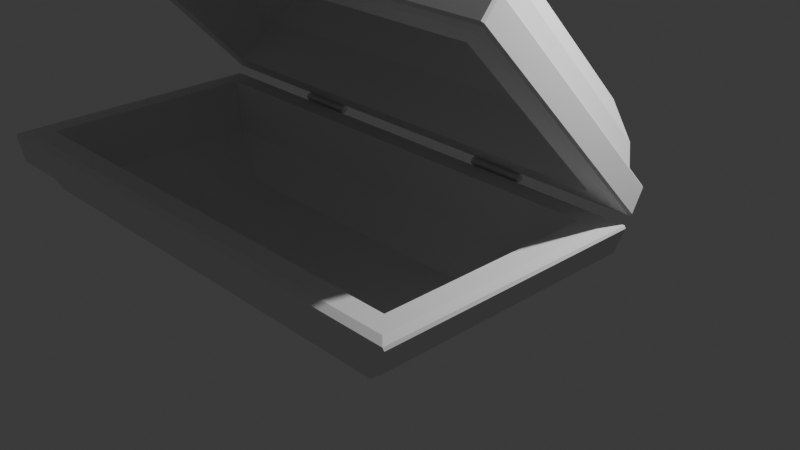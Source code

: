 # Source: chest.blend  (saved by Blender 5.2.44; exported with 4.5.12 LTS)
import bpy
from mathutils import Matrix  # noqa: F401  (used for matrix-valued properties, if any)

bpy.ops.wm.read_factory_settings(use_empty=True)
scene = bpy.context.scene
scene.name = 'Scene'

# ---- collections
col_collection = bpy.data.collections.new('Collection'); scene.collection.children.link(col_collection)

# ---- world
world_world = bpy.data.worlds.new('World'); scene.world = world_world
world_world.use_nodes = True; world_world.node_tree.nodes.clear()
_N = world_world.node_tree.nodes; _L = world_world.node_tree.links
n0 = _N.new('ShaderNodeOutputWorld'); n0.name = 'World Output'; n0.location = (200, 100)
n1 = _N.new('ShaderNodeBackground'); n1.name = 'Background'; n1.location = (-200, 100)
n1.inputs[0].default_value = (0.05088, 0.05088, 0.05088, 1.0)
_L.new(n1.outputs[0], n0.inputs[0])
n0.is_active_output = True
world_world.color = (0.05088, 0.05088, 0.05088)
world_world.sun_shadow_jitter_overblur = 0.0

# ---- cameras
cam_camera = bpy.data.cameras.new('Camera')
cam_camera.clip_end = 100.0
cam_camera.ortho_scale = 7.314

# ---- lights
light_light = bpy.data.lights.new('Light', 'POINT')
light_light.energy = 1000.0
light_light.shadow_soft_size = 0.1

# ---- meshes
me_cube_001 = bpy.data.meshes.new('Cube.001')
me_cube_001.from_pydata([(-2.389, 0.8583, -0.8747), (-2.555, 0.6392, -1.132), (-2.419, 0.3513, -1.148), (-2.143, 0.05541, -1.094), (-2.143, -0.5571, 0.9431), (-2.419, -0.3401, 1.151), (-2.555, -0.09111, 1.297), (-2.389, 0.2335, 1.203), (2.143, -0.5571, 0.9431), (2.419, -0.3401, 1.151), (2.555, -0.09111, 1.297), (2.389, 0.2335, 1.203), (2.143, 0.05541, -1.094), (2.419, 0.3513, -1.148), (2.555, 0.6392, -1.132), (2.389, 0.8583, -0.8747), (2.589, 0.9159, -1.066), (-2.589, 0.9159, -1.066), (2.589, 0.1759, 1.395), (-2.589, 0.1759, 1.395), (2.201, 0.3533, -0.9374), (-2.201, 0.3533, -0.9374), (2.201, -0.2223, 0.9768), (-2.201, -0.2223, 0.9768), (1.626, -0.1399, -0.8133), (-1.626, -0.1399, -0.8133), (1.626, -0.5653, 0.6013), (-1.626, -0.5653, 0.6013), (-2.69, 0.9023, -1.153), (-2.672, 0.925, -1.148), (-2.67, 0.9079, -1.172), (-2.657, 0.6653, -1.213), (-2.637, 0.6712, -1.232), (-2.635, 0.6494, -1.217), (-2.657, -0.114, 1.379), (-2.635, -0.1293, 1.373), (-2.637, -0.1196, 1.398), (-2.69, 0.1166, 1.46), (-2.67, 0.1107, 1.479), (-2.672, 0.1384, 1.468), (2.637, -0.1196, 1.398), (2.635, -0.1293, 1.373), (2.657, -0.114, 1.379), (2.67, 0.1107, 1.479), (2.69, 0.1166, 1.46), (2.672, 0.1384, 1.468), (2.657, 0.6653, -1.213), (2.635, 0.6494, -1.217), (2.637, 0.6712, -1.232), (2.69, 0.9023, -1.153), (2.67, 0.9079, -1.172), (2.672, 0.925, -1.148), (-1.118, -0.6319, 0.2924), (-1.172, -0.3349, -0.6953), (-1.1, -0.3372, -0.6876), (-1.077, -0.4713, -0.2418), (-0.5867, -0.5413, -0.009103), (-0.5988, -0.5647, 0.06877), (-1.053, -0.5031, -0.1359), (-1.047, -0.5302, -0.04599), (-0.6184, -0.5871, 0.1433), (-0.6081, -0.6157, 0.2385), (-1.042, -0.5597, 0.05211), (-1.035, -0.6479, 0.3456), (-0.1888, -0.5924, 0.1548), (-0.07103, -0.6036, 0.1919), (-0.5277, -0.3483, -0.6571), (-0.4506, -0.3297, -0.719), (-0.2003, -0.4029, -0.4754), (-0.2136, -0.3276, -0.7257), (-0.1446, -0.3288, -0.722), (-0.1264, -0.4018, -0.4793), (0.1501, -0.337, -0.6946), (0.1922, -0.3575, -0.6263), (-0.08778, -0.4177, -0.4263), (-0.2039, -0.4277, -0.3929), (-0.06799, -0.6372, 0.3038), (-0.1847, -0.637, 0.3029), (0.5233, -0.6462, 0.34), (0.5597, -0.3515, -0.6402), (0.4888, -0.3511, -0.6415), (0.9965, -0.5943, 0.1672), (1.14, -0.5192, -0.08257), (1.154, -0.4367, -0.3567), (1.143, -0.3513, -0.6407), (1.051, -0.3511, -0.6415), (1.064, -0.4377, -0.3535), (0.9051, -0.4386, -0.3505), (0.8903, -0.3521, -0.6381), (0.8237, -0.3525, -0.6367), (0.8428, -0.4361, -0.3589), (0.5822, -0.4336, -0.3672), (0.5853, -0.4533, -0.3017), (1.067, -0.4503, -0.3117), (1.058, -0.5129, -0.1035), (0.9411, -0.5779, 0.1127), (0.5801, -0.6149, 0.2357), (0.5597, -0.3515, -0.6402), (0.4888, -0.3511, -0.6415), (0.5233, -0.6462, 0.34), (0.9965, -0.5943, 0.1672), (1.14, -0.5192, -0.08257), (1.154, -0.4367, -0.3567), (1.143, -0.3513, -0.6407), (1.051, -0.3511, -0.6415), (1.064, -0.4377, -0.3535), (0.9051, -0.4386, -0.3505), (0.8903, -0.3521, -0.6381), (0.8237, -0.3525, -0.6367), (0.8428, -0.4361, -0.3589), (0.5822, -0.4336, -0.3672), (0.5853, -0.4533, -0.3017), (1.067, -0.4503, -0.3117), (1.058, -0.5129, -0.1035), (0.9411, -0.5779, 0.1127), (0.5801, -0.6149, 0.2357), (-1.105, -0.5666, 0.3045), (-1.158, -0.2759, -0.6623), (-1.112, -0.2774, -0.6574), (-1.089, -0.4105, -0.2149), (-0.601, -0.4802, 0.01707), (-0.6091, -0.4959, 0.0693), (-1.067, -0.4338, -0.1372), (-1.06, -0.4694, -0.01876), (-0.6307, -0.5264, 0.1707), (-0.6235, -0.5464, 0.2372), (-1.056, -0.4906, 0.05158), (-1.048, -0.5776, 0.3409), (-0.5058, -0.2799, -0.6365), (-0.4515, -0.2668, -0.6801), (-0.1843, -0.345, -0.4199), (-0.1986, -0.2636, -0.6908), (-0.1578, -0.2643, -0.6886), (-0.1386, -0.3415, -0.4318), (0.1463, -0.2748, -0.6536), (0.1736, -0.2881, -0.6093), (-0.1021, -0.3473, -0.4124), (-0.08515, -0.5353, 0.2128), (-0.1747, -0.524, 0.175), (-0.19, -0.3574, -0.3787), (-0.08249, -0.5647, 0.3107), (-0.171, -0.5645, 0.31), (0.5476, -0.292, -0.6089), (0.5023, -0.2917, -0.6097), (0.5357, -0.5777, 0.3411), (0.9873, -0.5281, 0.1762), (1.127, -0.4549, -0.06707), (1.141, -0.3735, -0.3378), (1.13, -0.2919, -0.6093), (1.065, -0.2917, -0.6099), (1.078, -0.3782, -0.3223), (0.8927, -0.3792, -0.3188), (0.8779, -0.2928, -0.6063), (0.8376, -0.293, -0.6055), (0.8568, -0.3768, -0.3269), (0.5701, -0.374, -0.3361), (0.5724, -0.3864, -0.2949), (1.08, -0.3832, -0.3055), (1.071, -0.4507, -0.08123), (0.9503, -0.5177, 0.1418), (0.5669, -0.557, 0.2725), (-1.118, -0.6319, 0.2924), (-1.172, -0.3349, -0.6953), (-1.1, -0.3372, -0.6876), (-1.077, -0.4713, -0.2418), (-0.5867, -0.5413, -0.009103), (-0.5988, -0.5647, 0.06877), (-1.053, -0.5031, -0.1359), (-1.047, -0.5302, -0.04599), (-0.6184, -0.5871, 0.1433), (-0.6081, -0.6157, 0.2385), (-1.042, -0.5597, 0.05211), (-1.035, -0.6479, 0.3456), (-0.5277, -0.3483, -0.6571), (-0.4506, -0.3297, -0.719), (-0.2003, -0.4029, -0.4754), (-0.2136, -0.3276, -0.7257), (-0.1446, -0.3288, -0.722), (-0.1264, -0.4018, -0.4793), (0.1501, -0.337, -0.6946), (0.1922, -0.3575, -0.6263), (-0.08778, -0.4177, -0.4263), (-0.07103, -0.6036, 0.1919), (-0.1888, -0.5924, 0.1548), (-0.2039, -0.4277, -0.3929), (-0.06799, -0.6372, 0.3038), (-0.1847, -0.637, 0.3029), (0.5597, -0.3515, -0.6402), (0.4888, -0.3511, -0.6415), (0.5233, -0.6462, 0.34), (0.9965, -0.5943, 0.1672), (1.14, -0.5192, -0.08257), (1.154, -0.4367, -0.3567), (1.143, -0.3513, -0.6407), (1.051, -0.3511, -0.6415), (1.064, -0.4377, -0.3535), (0.9051, -0.4386, -0.3505), (0.8903, -0.3521, -0.6381), (0.8237, -0.3525, -0.6367), (0.8428, -0.4361, -0.3589), (0.5822, -0.4336, -0.3672), (0.5853, -0.4533, -0.3017), (1.067, -0.4503, -0.3117), (1.058, -0.5129, -0.1035), (0.9411, -0.5779, 0.1127), (0.5801, -0.6149, 0.2357), (-1.555, -0.2629, -0.8841), (-1.495, -0.2818, -0.8609), (-1.491, -0.7089, 0.5557), (-1.551, -0.706, 0.5927), (1.512, -0.2818, -0.8609), (1.553, -0.2624, -0.884), (1.483, -0.7086, 0.5618), (1.553, -0.7064, 0.5926)], [], [(14, 13, 2, 1), (13, 12, 3, 2), (10, 9, 13, 14), (9, 8, 12, 13), (6, 5, 9, 10), (5, 4, 8, 9), (1, 2, 5, 6), (2, 3, 4, 5), (0, 15, 16, 17), (15, 11, 18, 16), (11, 7, 19, 18), (7, 0, 17, 19), (0, 7, 23, 21), (23, 22, 26, 27), (11, 15, 20, 22), (7, 11, 22, 23), (15, 0, 21, 20), (24, 25, 27, 26), (20, 21, 25, 24), (21, 23, 27, 25), (22, 20, 24, 26), (28, 29, 30), (31, 32, 33), (34, 35, 36), (37, 38, 39), (40, 41, 42), (43, 44, 45), (46, 47, 48), (49, 50, 51), (30, 32, 31, 28), (36, 38, 37, 34), (42, 44, 43, 40), (48, 50, 49, 46), (50, 30, 29, 51), (47, 33, 32, 48), (44, 49, 51, 45), (41, 47, 46, 42), (38, 43, 45, 39), (35, 41, 40, 36), (28, 37, 39, 29), (33, 35, 34, 31), (28, 31, 34, 37), (50, 48, 32, 30), (17, 29, 39, 19), (16, 51, 29, 17), (1, 6, 35, 33), (14, 1, 33, 47), (38, 36, 40, 43), (6, 10, 41, 35), (19, 39, 45, 18), (44, 42, 46, 49), (10, 14, 47, 41), (18, 45, 51, 16), (72, 73, 180, 179), (107, 106, 196, 197), (60, 61, 170, 169), (73, 80, 78, 65, 74), (96, 95, 114, 115), (83, 82, 101, 102), (94, 95, 96, 92, 93), (71, 72, 179, 178), (91, 90, 109, 110), (84, 83, 102, 103), (92, 96, 115, 111), (79, 91, 110, 97), (85, 84, 103, 104), (86, 85, 104, 105), (80, 79, 97, 98), (87, 86, 105, 106), (78, 80, 98, 99), (93, 92, 111, 112), (88, 87, 106, 107), (81, 78, 99, 100), (94, 93, 112, 113), (89, 88, 107, 108), (82, 81, 100, 101), (95, 94, 113, 114), (90, 89, 108, 109), (137, 140, 141, 138, 139, 128, 129, 130, 131, 132, 133, 134, 135, 136), (121, 122, 123, 124, 125, 126, 127, 116, 117, 118, 119, 120), (143, 142, 155, 154, 153, 152, 151, 150, 149, 148, 147, 157, 156, 160, 144), (144, 160, 159, 158, 157, 147, 146, 145), (61, 62, 171, 170), (108, 107, 197, 198), (73, 74, 181, 180), (62, 63, 172, 171), (109, 108, 198, 199), (74, 65, 182, 181), (63, 52, 161, 172), (110, 109, 199, 200), (64, 75, 184, 183), (97, 110, 200, 187), (75, 66, 173, 184), (98, 97, 187, 188), (112, 111, 201, 202), (52, 53, 162, 161), (65, 76, 185, 182), (99, 98, 188, 189), (113, 112, 202, 203), (53, 54, 163, 162), (76, 77, 186, 185), (100, 99, 189, 190), (114, 113, 203, 204), (54, 55, 164, 163), (77, 64, 183, 186), (101, 100, 190, 191), (66, 67, 174, 173), (115, 114, 204, 205), (55, 56, 165, 164), (102, 101, 191, 192), (67, 68, 175, 174), (111, 115, 205, 201), (56, 57, 166, 165), (103, 102, 192, 193), (68, 69, 176, 175), (57, 58, 167, 166), (104, 103, 193, 194), (69, 70, 177, 176), (58, 59, 168, 167), (105, 104, 194, 195), (70, 71, 178, 177), (59, 60, 169, 168), (106, 105, 195, 196), (117, 116, 161, 162), (118, 117, 162, 163), (119, 118, 163, 164), (120, 119, 164, 165), (121, 120, 165, 166), (122, 121, 166, 167), (123, 122, 167, 168), (124, 123, 168, 169), (125, 124, 169, 170), (126, 125, 170, 171), (127, 126, 171, 172), (116, 127, 172, 161), (129, 128, 173, 174), (130, 129, 174, 175), (131, 130, 175, 176), (132, 131, 176, 177), (133, 132, 177, 178), (134, 133, 178, 179), (135, 134, 179, 180), (136, 135, 180, 181), (137, 136, 181, 182), (139, 138, 183, 184), (128, 139, 184, 173), (140, 137, 182, 185), (141, 140, 185, 186), (138, 141, 186, 183), (142, 143, 188, 187), (143, 144, 189, 188), (144, 145, 190, 189), (145, 146, 191, 190), (146, 147, 192, 191), (147, 148, 193, 192), (148, 149, 194, 193), (149, 150, 195, 194), (150, 151, 196, 195), (151, 152, 197, 196), (152, 153, 198, 197), (153, 154, 199, 198), (154, 155, 200, 199), (155, 142, 187, 200), (156, 157, 202, 201), (157, 158, 203, 202), (158, 159, 204, 203), (159, 160, 205, 204), (160, 156, 201, 205), (207, 208, 209, 206), (208, 212, 213, 209), (212, 210, 211, 213), (210, 207, 206, 211), (12, 211, 206, 3), (3, 206, 209, 4), (210, 83, 84, 85, 86, 87, 88, 89, 90, 91, 79, 80, 73, 72, 71, 70, 69, 68, 67, 66, 75, 64, 56, 55, 54, 53, 207), (207, 53, 52, 63, 62, 61, 60, 59, 58, 57, 56, 64, 77, 76, 65, 78, 212, 208), (4, 209, 213, 8), (212, 78, 81, 82, 83, 210), (8, 213, 211, 12)])
_uv = me_cube_001.uv_layers.new(name='UVMap')
_uv.uv.foreach_set('vector', [0.5191, 0.7361, 0.5285, 0.703, 0.5389, 0.9968, 0.5148, 0.9988, 0.5285, 0.703, 0.5575, 0.6769, 0.5743, 0.997, 0.5389, 0.9968, 0.5211, 0.5296, 0.3434, 0.4757, 0.5285, 0.703, 0.5191, 0.7361, 0.3434, 0.4757, 0.3997, 0.4526, 0.5575, 0.6769, 0.5285, 0.703, 0.5211, 0.2204, 0.3434, 0.2743, 0.3434, 0.4757, 0.5211, 0.5296, 0.3434, 0.2743, 0.3997, 0.2974, 0.3997, 0.4526, 0.3434, 0.4757, 0.5211, 0.02116, 0.5285, 0.04702, 0.3434, 0.2743, 0.5211, 0.2204, 0.5285, 0.04702, 0.5575, 0.07309, 0.3997, 0.2974, 0.3434, 0.2743, 0.4899, 0.04266, 0.4899, 0.7073, 0.4899, 0.7479, 0.4899, 0.002091, 0.4899, 0.7073, 0.4899, 0.5449, 0.4899, 0.5356, 0.4899, 0.7479, 0.4899, 0.5449, 0.4899, 0.2051, 0.4899, 0.2144, 0.4899, 0.5356, 0.4899, 0.2051, 0.4899, 0.04266, 0.4899, 0.002091, 0.4899, 0.2144, 0.4899, 0.04266, 0.4899, 0.2051, 0.4899, 0.2673, 0.4899, 0.07797, 0.4899, 0.2673, 0.4899, 0.4827, 0.4899, 0.4367, 0.4899, 0.3133, 0.4899, 0.5449, 0.4899, 0.7073, 0.4899, 0.672, 0.4899, 0.4827, 0.4899, 0.2051, 0.4899, 0.5449, 0.4899, 0.4827, 0.4899, 0.2673, 0.4899, 0.7073, 0.4899, 0.04266, 0.4899, 0.07797, 0.4899, 0.672, 0.4899, 0.6278, 0.4899, 0.1222, 0.4899, 0.3133, 0.4899, 0.4367, 0.4899, 0.672, 0.4899, 0.07797, 0.4899, 0.1222, 0.4899, 0.6278, 0.4899, 0.07797, 0.4899, 0.2673, 0.4899, 0.3133, 0.4899, 0.1222, 0.4899, 0.4827, 0.4899, 0.672, 0.4899, 0.6278, 0.4899, 0.4367, 0.496, 1.002, 0.4925, 1.001, 0.4994, 1.001, 0.521, 1.006, 0.5291, 1.006, 0.5301, 1.007, 0.2915, 0.1847, 0.4098, 0.1859, 0.3344, 0.2303, 0.3702, 0.1835, 0.3339, 0.224, 0.4899, 0.211, 0.3344, 0.5197, 0.4098, 0.5641, 0.2916, 0.5668, 0.3339, 0.526, 0.3697, 0.5647, 0.4899, 0.539, 0.5135, 0.7245, 0.5232, 0.7271, 0.5292, 0.7345, 0.4967, 0.7417, 0.4992, 0.7455, 0.4923, 0.7462, 0.4994, 1.001, 0.5291, 1.006, 0.521, 1.006, 0.496, 1.002, 0.3344, 0.2303, 0.3339, 0.224, 0.3702, 0.1835, 0.2915, 0.1847, 0.2916, 0.5668, 0.3697, 0.5647, 0.3339, 0.526, 0.3344, 0.5197, 0.5292, 0.7345, 0.4992, 0.7455, 0.4967, 0.7417, 0.5135, 0.7245, 0.4992, 0.7455, 0.4994, 1.001, 0.4925, 1.001, 0.4923, 0.7462, 0.5232, 0.7271, 0.5301, 1.007, 0.5291, 1.006, 0.5292, 0.7345, 0.3697, 0.5647, 0.4967, 0.7417, 0.4923, 0.7462, 0.4899, 0.539, 0.4098, 0.5641, 0.5232, 0.7271, 0.5135, 0.7245, 0.2916, 0.5668, 0.3339, 0.224, 0.3339, 0.526, 0.4899, 0.539, 0.4899, 0.211, 0.4098, 0.1859, 0.4098, 0.5641, 0.3344, 0.5197, 0.3344, 0.2303, 0.4967, 0.008687, 0.3702, 0.1835, 0.4899, 0.211, 0.4914, 0.003675, 0.5184, 0.02695, 0.4098, 0.1859, 0.2915, 0.1847, 0.5135, 0.02555, 0.4967, 0.008687, 0.5135, 0.02555, 0.2915, 0.1847, 0.3702, 0.1835, 0.4992, 0.7455, 0.5292, 0.7345, 0.5291, 1.006, 0.4994, 1.001, 0.4899, 0.002091, 0.4914, 0.003675, 0.4899, 0.211, 0.4899, 0.2144, 0.4899, 0.7479, 0.4923, 0.7462, 0.4914, 0.003675, 0.4899, 0.002091, 0.5211, 0.02116, 0.5211, 0.2204, 0.4098, 0.1859, 0.5184, 0.02695, 0.5191, 0.7361, 0.5148, 0.9988, 0.5301, 1.007, 0.5232, 0.7271, 0.3339, 0.224, 0.3344, 0.2303, 0.3344, 0.5197, 0.3339, 0.526, 0.5211, 0.2204, 0.5211, 0.5296, 0.4098, 0.5641, 0.4098, 0.1859, 0.4899, 0.2144, 0.4899, 0.211, 0.4899, 0.539, 0.4899, 0.5356, 0.3697, 0.5647, 0.2916, 0.5668, 0.5135, 0.7245, 0.4967, 0.7417, 0.5211, 0.5296, 0.5191, 0.7361, 0.5232, 0.7271, 0.4098, 0.5641, 0.4899, 0.5356, 0.4899, 0.539, 0.4923, 0.7462, 0.4899, 0.7479, 0.7148, 0.6018, 0.7089, 0.5945, 0.7089, 0.5945, 0.7148, 0.6018, 0.6529, 0.5959, 0.6352, 0.5611, 0.6352, 0.5611, 0.6529, 0.5959, 0.7572, 0.5204, 0.7541, 0.5103, 0.7541, 0.5103, 0.7572, 0.5204, 0.7089, 0.5945, 0.6847, 0.5975, 0.6312, 0.4816, 0.6996, 0.511, 0.7232, 0.5751, 0.6314, 0.4934, 0.6048, 0.5047, 0.6048, 0.5047, 0.6314, 0.4934, 0.6149, 0.5606, 0.599, 0.527, 0.599, 0.527, 0.6149, 0.5606, 0.6075, 0.5302, 0.6048, 0.5047, 0.6314, 0.4934, 0.6591, 0.5569, 0.6195, 0.5556, 0.728, 0.5807, 0.7148, 0.6018, 0.7148, 0.6018, 0.728, 0.5807, 0.6631, 0.5648, 0.6408, 0.5624, 0.6408, 0.5624, 0.6631, 0.5648, 0.6334, 0.5955, 0.6149, 0.5606, 0.6149, 0.5606, 0.6334, 0.5955, 0.6591, 0.5569, 0.6314, 0.4934, 0.6314, 0.4934, 0.6591, 0.5569, 0.679, 0.5971, 0.6631, 0.5648, 0.6631, 0.5648, 0.679, 0.5971, 0.6405, 0.5958, 0.6334, 0.5955, 0.6334, 0.5955, 0.6405, 0.5958, 0.6222, 0.5607, 0.6405, 0.5958, 0.6405, 0.5958, 0.6222, 0.5607, 0.6847, 0.5975, 0.679, 0.5971, 0.679, 0.5971, 0.6847, 0.5975, 0.6352, 0.5611, 0.6222, 0.5607, 0.6222, 0.5607, 0.6352, 0.5611, 0.6312, 0.4816, 0.6847, 0.5975, 0.6847, 0.5975, 0.6312, 0.4816, 0.6195, 0.5556, 0.6591, 0.5569, 0.6591, 0.5569, 0.6195, 0.5556, 0.6529, 0.5959, 0.6352, 0.5611, 0.6352, 0.5611, 0.6529, 0.5959, 0.5964, 0.4975, 0.6312, 0.4816, 0.6312, 0.4816, 0.5964, 0.4975, 0.6075, 0.5302, 0.6195, 0.5556, 0.6195, 0.5556, 0.6075, 0.5302, 0.6581, 0.5959, 0.6529, 0.5959, 0.6529, 0.5959, 0.6581, 0.5959, 0.599, 0.527, 0.5964, 0.4975, 0.5964, 0.4975, 0.599, 0.527, 0.6048, 0.5047, 0.6075, 0.5302, 0.6075, 0.5302, 0.6048, 0.5047, 0.6408, 0.5624, 0.6581, 0.5959, 0.6581, 0.5959, 0.6408, 0.5624, 0.701, 0.5112, 0.6983, 0.5015, 0.7069, 0.5028, 0.7107, 0.5162, 0.7304, 0.573, 0.7622, 0.6003, 0.7593, 0.6044, 0.7312, 0.5771, 0.741, 0.6047, 0.7379, 0.6043, 0.7281, 0.5781, 0.7143, 0.5997, 0.7105, 0.595, 0.7246, 0.5759, 0.7583, 0.53, 0.8037, 0.5551, 0.8016, 0.5433, 0.7581, 0.5196, 0.7559, 0.5126, 0.8003, 0.5362, 0.7958, 0.5072, 0.802, 0.5116, 0.818, 0.6079, 0.8143, 0.6073, 0.8067, 0.563, 0.7588, 0.5353, 0.6829, 0.5959, 0.6793, 0.5957, 0.6633, 0.5634, 0.6389, 0.5608, 0.6563, 0.5944, 0.6532, 0.5944, 0.6355, 0.5596, 0.6203, 0.5591, 0.6387, 0.5942, 0.6336, 0.594, 0.616, 0.5607, 0.6191, 0.5571, 0.6609, 0.5585, 0.6317, 0.4914, 0.631, 0.4836, 0.631, 0.4836, 0.6317, 0.4914, 0.6034, 0.5034, 0.6061, 0.5297, 0.6191, 0.5571, 0.616, 0.5607, 0.6004, 0.5275, 0.5979, 0.4988, 0.7541, 0.5103, 0.799, 0.5342, 0.799, 0.5342, 0.7541, 0.5103, 0.6581, 0.5959, 0.6529, 0.5959, 0.6529, 0.5959, 0.6581, 0.5959, 0.7089, 0.5945, 0.7232, 0.5751, 0.7232, 0.5751, 0.7089, 0.5945, 0.799, 0.5342, 0.7941, 0.5046, 0.7941, 0.5046, 0.799, 0.5342, 0.6408, 0.5624, 0.6581, 0.5959, 0.6581, 0.5959, 0.6408, 0.5624, 0.7232, 0.5751, 0.6996, 0.511, 0.6996, 0.511, 0.7232, 0.5751, 0.7941, 0.5046, 0.8031, 0.511, 0.8031, 0.511, 0.7941, 0.5046, 0.6631, 0.5648, 0.6408, 0.5624, 0.6408, 0.5624, 0.6631, 0.5648, 0.712, 0.5163, 0.7314, 0.5724, 0.7314, 0.5724, 0.712, 0.5163, 0.679, 0.5971, 0.6631, 0.5648, 0.6631, 0.5648, 0.679, 0.5971, 0.7314, 0.5724, 0.7639, 0.6004, 0.7639, 0.6004, 0.7314, 0.5724, 0.6847, 0.5975, 0.679, 0.5971, 0.679, 0.5971, 0.6847, 0.5975, 0.6195, 0.5556, 0.6591, 0.5569, 0.6591, 0.5569, 0.6195, 0.5556, 0.8031, 0.511, 0.8192, 0.6094, 0.8192, 0.6094, 0.8031, 0.511, 0.6996, 0.511, 0.6965, 0.5, 0.6965, 0.5, 0.6996, 0.511, 0.6312, 0.4816, 0.6847, 0.5975, 0.6847, 0.5975, 0.6312, 0.4816, 0.6075, 0.5302, 0.6195, 0.5556, 0.6195, 0.5556, 0.6075, 0.5302, 0.8192, 0.6094, 0.8134, 0.6084, 0.8134, 0.6084, 0.8192, 0.6094, 0.6965, 0.5, 0.7079, 0.5017, 0.7079, 0.5017, 0.6965, 0.5, 0.5964, 0.4975, 0.6312, 0.4816, 0.6312, 0.4816, 0.5964, 0.4975, 0.6048, 0.5047, 0.6075, 0.5302, 0.6075, 0.5302, 0.6048, 0.5047, 0.8134, 0.6084, 0.8057, 0.5637, 0.8057, 0.5637, 0.8134, 0.6084, 0.7079, 0.5017, 0.712, 0.5163, 0.712, 0.5163, 0.7079, 0.5017, 0.599, 0.527, 0.5964, 0.4975, 0.5964, 0.4975, 0.599, 0.527, 0.7639, 0.6004, 0.7598, 0.6063, 0.7598, 0.6063, 0.7639, 0.6004, 0.6314, 0.4934, 0.6048, 0.5047, 0.6048, 0.5047, 0.6314, 0.4934, 0.8057, 0.5637, 0.7576, 0.536, 0.7576, 0.536, 0.8057, 0.5637, 0.6149, 0.5606, 0.599, 0.527, 0.599, 0.527, 0.6149, 0.5606, 0.7598, 0.6063, 0.7337, 0.5808, 0.7337, 0.5808, 0.7598, 0.6063, 0.6591, 0.5569, 0.6314, 0.4934, 0.6314, 0.4934, 0.6591, 0.5569, 0.7576, 0.536, 0.757, 0.528, 0.757, 0.528, 0.7576, 0.536, 0.6334, 0.5955, 0.6149, 0.5606, 0.6149, 0.5606, 0.6334, 0.5955, 0.7337, 0.5808, 0.7426, 0.6062, 0.7426, 0.6062, 0.7337, 0.5808, 0.757, 0.528, 0.8023, 0.553, 0.8023, 0.553, 0.757, 0.528, 0.6405, 0.5958, 0.6334, 0.5955, 0.6334, 0.5955, 0.6405, 0.5958, 0.7426, 0.6062, 0.7374, 0.6056, 0.7374, 0.6056, 0.7426, 0.6062, 0.8023, 0.553, 0.8007, 0.544, 0.8007, 0.544, 0.8023, 0.553, 0.6222, 0.5607, 0.6405, 0.5958, 0.6405, 0.5958, 0.6222, 0.5607, 0.7374, 0.6056, 0.728, 0.5807, 0.728, 0.5807, 0.7374, 0.6056, 0.8007, 0.544, 0.7572, 0.5204, 0.7572, 0.5204, 0.8007, 0.544, 0.6352, 0.5611, 0.6222, 0.5607, 0.6222, 0.5607, 0.6352, 0.5611, 0.818, 0.6079, 0.802, 0.5116, 0.8031, 0.511, 0.8192, 0.6094, 0.8143, 0.6073, 0.818, 0.6079, 0.8192, 0.6094, 0.8134, 0.6084, 0.8067, 0.563, 0.8143, 0.6073, 0.8134, 0.6084, 0.8057, 0.5637, 0.7588, 0.5353, 0.8067, 0.563, 0.8057, 0.5637, 0.7576, 0.536, 0.7583, 0.53, 0.7588, 0.5353, 0.7576, 0.536, 0.757, 0.528, 0.8037, 0.5551, 0.7583, 0.53, 0.757, 0.528, 0.8023, 0.553, 0.8016, 0.5433, 0.8037, 0.5551, 0.8023, 0.553, 0.8007, 0.544, 0.7581, 0.5196, 0.8016, 0.5433, 0.8007, 0.544, 0.7572, 0.5204, 0.7559, 0.5126, 0.7581, 0.5196, 0.7572, 0.5204, 0.7541, 0.5103, 0.8003, 0.5362, 0.7559, 0.5126, 0.7541, 0.5103, 0.799, 0.5342, 0.7958, 0.5072, 0.8003, 0.5362, 0.799, 0.5342, 0.7941, 0.5046, 0.802, 0.5116, 0.7958, 0.5072, 0.7941, 0.5046, 0.8031, 0.511, 0.7593, 0.6044, 0.7622, 0.6003, 0.7639, 0.6004, 0.7598, 0.6063, 0.7312, 0.5771, 0.7593, 0.6044, 0.7598, 0.6063, 0.7337, 0.5808, 0.741, 0.6047, 0.7312, 0.5771, 0.7337, 0.5808, 0.7426, 0.6062, 0.7379, 0.6043, 0.741, 0.6047, 0.7426, 0.6062, 0.7374, 0.6056, 0.7281, 0.5781, 0.7379, 0.6043, 0.7374, 0.6056, 0.728, 0.5807, 0.7143, 0.5997, 0.7281, 0.5781, 0.728, 0.5807, 0.7148, 0.6018, 0.7105, 0.595, 0.7143, 0.5997, 0.7148, 0.6018, 0.7089, 0.5945, 0.7246, 0.5759, 0.7105, 0.595, 0.7089, 0.5945, 0.7232, 0.5751, 0.701, 0.5112, 0.7246, 0.5759, 0.7232, 0.5751, 0.6996, 0.511, 0.7304, 0.573, 0.7107, 0.5162, 0.712, 0.5163, 0.7314, 0.5724, 0.7622, 0.6003, 0.7304, 0.573, 0.7314, 0.5724, 0.7639, 0.6004, 0.6983, 0.5015, 0.701, 0.5112, 0.6996, 0.511, 0.6965, 0.5, 0.7069, 0.5028, 0.6983, 0.5015, 0.6965, 0.5, 0.7079, 0.5017, 0.7107, 0.5162, 0.7069, 0.5028, 0.7079, 0.5017, 0.712, 0.5163, 0.6793, 0.5957, 0.6829, 0.5959, 0.6847, 0.5975, 0.679, 0.5971, 0.6829, 0.5959, 0.631, 0.4836, 0.6312, 0.4816, 0.6847, 0.5975, 0.631, 0.4836, 0.5979, 0.4988, 0.5964, 0.4975, 0.6312, 0.4816, 0.5979, 0.4988, 0.6004, 0.5275, 0.599, 0.527, 0.5964, 0.4975, 0.6004, 0.5275, 0.616, 0.5607, 0.6149, 0.5606, 0.599, 0.527, 0.616, 0.5607, 0.6336, 0.594, 0.6334, 0.5955, 0.6149, 0.5606, 0.6336, 0.594, 0.6387, 0.5942, 0.6405, 0.5958, 0.6334, 0.5955, 0.6387, 0.5942, 0.6203, 0.5591, 0.6222, 0.5607, 0.6405, 0.5958, 0.6203, 0.5591, 0.6355, 0.5596, 0.6352, 0.5611, 0.6222, 0.5607, 0.6355, 0.5596, 0.6532, 0.5944, 0.6529, 0.5959, 0.6352, 0.5611, 0.6532, 0.5944, 0.6563, 0.5944, 0.6581, 0.5959, 0.6529, 0.5959, 0.6563, 0.5944, 0.6389, 0.5608, 0.6408, 0.5624, 0.6581, 0.5959, 0.6389, 0.5608, 0.6633, 0.5634, 0.6631, 0.5648, 0.6408, 0.5624, 0.6633, 0.5634, 0.6793, 0.5957, 0.679, 0.5971, 0.6631, 0.5648, 0.6609, 0.5585, 0.6191, 0.5571, 0.6195, 0.5556, 0.6591, 0.5569, 0.6191, 0.5571, 0.6061, 0.5297, 0.6075, 0.5302, 0.6195, 0.5556, 0.6061, 0.5297, 0.6034, 0.5034, 0.6048, 0.5047, 0.6075, 0.5302, 0.6034, 0.5034, 0.6317, 0.4914, 0.6314, 0.4934, 0.6048, 0.5047, 0.6317, 0.4914, 0.6609, 0.5585, 0.6591, 0.5569, 0.6314, 0.4934, 0.8722, 0.639, 0.8714, 0.4798, 0.875, 0.4774, 0.875, 0.6406, 0.8714, 0.4798, 0.4925, 0.422, 0.4832, 0.4204, 0.875, 0.4774, 0.4925, 0.422, 0.6067, 0.6375, 0.6042, 0.6403, 0.4832, 0.4204, 0.6067, 0.6375, 0.6256, 0.9971, 0.6234, 1.0, 0.6042, 0.6403, 0.5575, 0.6769, 0.6042, 0.6403, 0.6234, 1.0, 0.5743, 0.997, 0.5575, 0.07309, 0.6042, 0.1097, 0.4821, 0.3292, 0.3997, 0.2974, 0.6067, 0.6375, 0.6149, 0.5606, 0.6334, 0.5955, 0.6405, 0.5958, 0.6222, 0.5607, 0.6352, 0.5611, 0.6529, 0.5959, 0.6581, 0.5959, 0.6408, 0.5624, 0.6631, 0.5648, 0.679, 0.5971, 0.6847, 0.5975, 0.7089, 0.5945, 0.7148, 0.6018, 0.728, 0.5807, 0.7374, 0.6056, 0.7426, 0.6062, 0.7337, 0.5808, 0.7598, 0.6063, 0.7639, 0.6004, 0.7314, 0.5724, 0.712, 0.5163, 0.7576, 0.536, 0.8057, 0.5637, 0.8134, 0.6084, 0.8192, 0.6094, 0.8722, 0.639, 0.8722, 0.639, 0.8192, 0.6094, 0.8031, 0.511, 0.7941, 0.5046, 0.799, 0.5342, 0.7541, 0.5103, 0.7572, 0.5204, 0.8007, 0.544, 0.8023, 0.553, 0.757, 0.528, 0.7576, 0.536, 0.712, 0.5163, 0.7079, 0.5017, 0.6965, 0.5, 0.6996, 0.511, 0.6312, 0.4816, 0.4925, 0.422, 0.8714, 0.4798, 0.3997, 0.2974, 0.4821, 0.3292, 0.4832, 0.4204, 0.3997, 0.4526, 0.4925, 0.422, 0.6312, 0.4816, 0.5964, 0.4975, 0.599, 0.527, 0.6149, 0.5606, 0.6067, 0.6375, 0.3997, 0.4526, 0.4832, 0.4204, 0.6042, 0.6403, 0.5575, 0.6769])
me_cube_001.update()
me_cube_002 = bpy.data.meshes.new('Cube.002')
me_cube_002.from_pydata([(-1.525, -0.7567, 1.192e-07), (-1.525, 0.7567, 1.192e-07), (1.525, -0.7567, 1.192e-07), (1.525, 0.7567, 1.192e-07), (-1.844, -0.9153, 0.1223), (-2.293, -1.138, 0.3384), (-2.506, -1.244, 0.6245), (-2.389, -1.085, 0.9122), (-2.389, 1.085, 0.9122), (-2.506, 1.244, 0.6245), (-2.293, 1.138, 0.3384), (-1.844, 0.9153, 0.1223), (2.389, 1.085, 0.9122), (2.506, 1.244, 0.6245), (2.293, 1.138, 0.3384), (1.844, 0.9153, 0.1223), (2.389, -1.085, 0.9122), (2.506, -1.244, 0.6245), (2.293, -1.138, 0.3384), (1.844, -0.9153, 0.1223), (2.589, -1.285, 0.9122), (-2.589, -1.285, 0.9122), (2.589, 1.285, 0.9122), (-2.589, 1.285, 0.9122), (2.204, -1.001, 0.4214), (-2.204, -1.001, 0.4214), (2.204, 1.001, 0.4214), (-2.204, 1.001, 0.4214), (1.557, -0.707, 0.08312), (-1.557, -0.707, 0.08312), (1.557, 0.707, 0.08312), (-1.557, 0.707, 0.08312), (-2.6, -1.323, 0.6055), (-2.575, -1.321, 0.5934), (-2.578, -1.344, 0.6064), (-2.679, -1.351, 0.8512), (-2.656, -1.372, 0.8503), (-2.665, -1.352, 0.875), (-2.679, 1.351, 0.8512), (-2.665, 1.356, 0.8802), (-2.656, 1.372, 0.8503), (-2.6, 1.323, 0.6055), (-2.578, 1.344, 0.6064), (-2.575, 1.321, 0.5934), (2.656, 1.372, 0.8503), (2.665, 1.356, 0.8802), (2.679, 1.351, 0.8512), (2.578, 1.344, 0.6064), (2.6, 1.323, 0.6055), (2.575, 1.321, 0.5934), (2.679, -1.351, 0.8512), (2.665, -1.352, 0.875), (2.656, -1.372, 0.8503), (2.6, -1.323, 0.6055), (2.578, -1.344, 0.6064), (2.575, -1.321, 0.5934)], [], [(1, 3, 2, 0), (2, 19, 4, 0), (19, 18, 5, 4), (18, 17, 6, 5), (3, 15, 19, 2), (15, 14, 18, 19), (14, 13, 17, 18), (1, 11, 15, 3), (11, 10, 14, 15), (10, 9, 13, 14), (0, 4, 11, 1), (4, 5, 10, 11), (5, 6, 9, 10), (12, 8, 27, 26), (16, 7, 21, 20), (12, 16, 20, 22), (8, 12, 22, 23), (7, 8, 23, 21), (27, 25, 29, 31), (7, 16, 24, 25), (8, 7, 25, 27), (16, 12, 26, 24), (28, 30, 31, 29), (24, 26, 30, 28), (26, 27, 31, 30), (25, 24, 28, 29), (32, 33, 34), (35, 36, 37), (38, 39, 40), (41, 42, 43), (44, 45, 46), (47, 48, 49), (50, 51, 52), (53, 54, 55), (34, 36, 35, 32), (40, 42, 41, 38), (46, 48, 47, 44), (52, 54, 53, 50), (54, 34, 33, 55), (51, 37, 36, 52), (48, 53, 55, 49), (45, 51, 50, 46), (42, 47, 49, 43), (39, 45, 44, 40), (32, 41, 43, 33), (37, 39, 38, 35), (32, 35, 38, 41), (54, 52, 36, 34), (9, 6, 33, 43), (6, 17, 55, 33), (20, 21, 37, 51), (21, 23, 39, 37), (23, 22, 45, 39), (42, 40, 44, 47), (13, 9, 43, 49), (48, 46, 50, 53), (22, 20, 51, 45), (17, 13, 49, 55)])
_uv = me_cube_002.uv_layers.new(name='UVMap')
_uv.uv.foreach_set('vector', [0.125, 0.5, 0.375, 0.5, 0.375, 0.75, 0.125, 0.75, 0.375, 0.75, 0.3961, 0.75, 0.3961, 1.0, 0.375, 1.0, 0.3961, 0.75, 0.4274, 0.75, 0.4274, 1.0, 0.3961, 1.0, 0.4274, 0.75, 0.4586, 0.75, 0.4586, 1.0, 0.4274, 1.0, 0.375, 0.5, 0.3961, 0.5, 0.3961, 0.75, 0.375, 0.75, 0.3961, 0.5, 0.4274, 0.5, 0.4274, 0.75, 0.3961, 0.75, 0.4274, 0.5, 0.4586, 0.5, 0.4586, 0.75, 0.4274, 0.75, 0.375, 0.25, 0.3961, 0.25, 0.3961, 0.5, 0.375, 0.5, 0.3961, 0.25, 0.4274, 0.25, 0.4274, 0.5, 0.3961, 0.5, 0.4274, 0.25, 0.4586, 0.25, 0.4586, 0.5, 0.4274, 0.5, 0.375, 0.0, 0.3961, 0.0, 0.3961, 0.25, 0.375, 0.25, 0.3961, 0.0, 0.4274, 0.0, 0.4274, 0.25, 0.3961, 0.25, 0.4274, 0.0, 0.4586, 0.0, 0.4586, 0.25, 0.4274, 0.25, 0.4899, 0.5049, 0.4899, 0.2451, 0.4899, 0.2451, 0.4899, 0.5049, 0.4899, 0.7064, 0.4899, 0.04358, 0.4899, 0.0, 0.4899, 0.75, 0.4899, 0.5049, 0.4899, 0.7064, 0.4899, 0.75, 0.4899, 0.5, 0.4899, 0.2451, 0.4899, 0.5049, 0.4899, 0.5, 0.4899, 0.25, 0.4899, 0.04358, 0.4899, 0.2451, 0.4899, 0.25, 0.4899, 0.0, 0.4899, 0.2451, 0.4899, 0.04358, 0.4899, 0.04358, 0.4899, 0.2451, 0.4899, 0.04358, 0.4899, 0.7064, 0.4899, 0.7064, 0.4899, 0.04358, 0.4899, 0.2451, 0.4899, 0.04358, 0.4899, 0.04358, 0.4899, 0.2451, 0.4899, 0.7064, 0.4899, 0.5049, 0.4899, 0.5049, 0.4899, 0.7064, 0.4899, 0.7064, 0.4899, 0.5049, 0.4899, 0.2451, 0.4899, 0.04358, 0.4899, 0.7064, 0.4899, 0.5049, 0.4899, 0.5049, 0.4899, 0.7064, 0.4899, 0.5049, 0.4899, 0.2451, 0.4899, 0.2451, 0.4899, 0.5049, 0.4899, 0.04358, 0.4899, 0.7064, 0.4899, 0.7064, 0.4899, 0.04358, 0.4608, 0.001993, 0.4587, 0.0006519, 0.4602, 0.0, 0.4876, 0.001974, 0.4868, 0.0, 0.4899, 0.0004299, 0.4876, 0.248, 0.4899, 0.25, 0.4875, 0.2511, 0.4608, 0.248, 0.4609, 0.2511, 0.4586, 0.25, 0.4875, 0.4989, 0.4899, 0.5, 0.4876, 0.502, 0.4609, 0.4989, 0.4608, 0.502, 0.4586, 0.5, 0.4876, 0.7485, 0.4899, 0.7504, 0.4875, 0.7511, 0.4608, 0.748, 0.4609, 0.7511, 0.4586, 0.75, 0.4602, 0.0, 0.4868, 0.0, 0.4876, 0.001974, 0.4608, 0.001993, 0.4875, 0.2511, 0.4609, 0.2511, 0.4608, 0.248, 0.4876, 0.248, 0.4876, 0.502, 0.4608, 0.502, 0.4609, 0.4989, 0.4875, 0.4989, 0.4875, 0.7511, 0.4609, 0.7511, 0.4608, 0.748, 0.4876, 0.7485, 0.4609, 0.7511, 0.4609, 0.9989, 0.4586, 1.0, 0.4586, 0.75, 0.4899, 0.7504, 0.4899, 0.9991, 0.4875, 0.9989, 0.4875, 0.7511, 0.4608, 0.502, 0.4608, 0.748, 0.4586, 0.75, 0.4586, 0.5, 0.4899, 0.5, 0.4899, 0.7504, 0.4876, 0.7485, 0.4876, 0.502, 0.4609, 0.2511, 0.4609, 0.4989, 0.4586, 0.5, 0.4586, 0.25, 0.4899, 0.25, 0.4899, 0.5, 0.4875, 0.4989, 0.4875, 0.2511, 0.4608, 0.001993, 0.4608, 0.248, 0.4586, 0.25, 0.4587, 0.0006519, 0.4899, 0.0004299, 0.4899, 0.25, 0.4876, 0.248, 0.4876, 0.001974, 0.4608, 0.001993, 0.4876, 0.001974, 0.4876, 0.248, 0.4608, 0.248, 0.4609, 0.7511, 0.4875, 0.7511, 0.4875, 0.9989, 0.4609, 0.9989, 0.4586, 0.25, 0.4586, 0.0, 0.4587, 0.0006519, 0.4586, 0.25, 0.4586, 1.0, 0.4586, 0.75, 0.4586, 0.75, 0.4586, 1.0, 0.4899, 0.75, 0.4899, 0.0, 0.4899, 0.0004299, 0.4899, 0.7504, 0.4899, 0.0, 0.4899, 0.25, 0.4899, 0.25, 0.4899, 0.0004299, 0.4899, 0.25, 0.4899, 0.5, 0.4899, 0.5, 0.4899, 0.25, 0.4609, 0.2511, 0.4875, 0.2511, 0.4875, 0.4989, 0.4609, 0.4989, 0.4586, 0.5, 0.4586, 0.25, 0.4586, 0.25, 0.4586, 0.5, 0.4608, 0.502, 0.4876, 0.502, 0.4876, 0.7485, 0.4608, 0.748, 0.4899, 0.5, 0.4899, 0.75, 0.4899, 0.7504, 0.4899, 0.5, 0.4586, 0.75, 0.4586, 0.5, 0.4586, 0.5, 0.4586, 0.75])
me_cube_002.update()
me_cylinder = bpy.data.meshes.new('Cylinder')
me_cylinder.from_pydata([(0.0, 1.0, -1.0), (0.0, 1.0, 1.0), (0.1951, 0.9808, -1.0), (0.1951, 0.9808, 1.0), (0.3827, 0.9239, -1.0), (0.3827, 0.9239, 1.0), (0.5556, 0.8315, -1.0), (0.5556, 0.8315, 1.0), (0.7071, 0.7071, -1.0), (0.7071, 0.7071, 1.0), (0.8315, 0.5556, -1.0), (0.8315, 0.5556, 1.0), (0.9239, 0.3827, -1.0), (0.9239, 0.3827, 1.0), (0.9808, 0.1951, -1.0), (0.9808, 0.1951, 1.0), (1.0, 0.0, -1.0), (1.0, 0.0, 1.0), (0.9808, -0.1951, -1.0), (0.9808, -0.1951, 1.0), (0.9239, -0.3827, -1.0), (0.9239, -0.3827, 1.0), (0.8315, -0.5556, -1.0), (0.8315, -0.5556, 1.0), (0.7071, -0.7071, -1.0), (0.7071, -0.7071, 1.0), (0.5556, -0.8315, -1.0), (0.5556, -0.8315, 1.0), (0.3827, -0.9239, -1.0), (0.3827, -0.9239, 1.0), (0.1951, -0.9808, -1.0), (0.1951, -0.9808, 1.0), (0.0, -1.0, -1.0), (0.0, -1.0, 1.0), (-0.1951, -0.9808, -1.0), (-0.1951, -0.9808, 1.0), (-0.3827, -0.9239, -1.0), (-0.3827, -0.9239, 1.0), (-0.5556, -0.8315, -1.0), (-0.5556, -0.8315, 1.0), (-0.7071, -0.7071, -1.0), (-0.7071, -0.7071, 1.0), (-0.8315, -0.5556, -1.0), (-0.8315, -0.5556, 1.0), (-0.9239, -0.3827, -1.0), (-0.9239, -0.3827, 1.0), (-0.9808, -0.1951, -1.0), (-0.9808, -0.1951, 1.0), (-1.0, 0.0, -1.0), (-1.0, 0.0, 1.0), (-0.9808, 0.1951, -1.0), (-0.9808, 0.1951, 1.0), (-0.9239, 0.3827, -1.0), (-0.9239, 0.3827, 1.0), (-0.8315, 0.5556, -1.0), (-0.8315, 0.5556, 1.0), (-0.7071, 0.7071, -1.0), (-0.7071, 0.7071, 1.0), (-0.5556, 0.8315, -1.0), (-0.5556, 0.8315, 1.0), (-0.3827, 0.9239, -1.0), (-0.3827, 0.9239, 1.0), (-0.1951, 0.9808, -1.0), (-0.1951, 0.9808, 1.0)], [], [(0, 1, 3, 2), (2, 3, 5, 4), (4, 5, 7, 6), (6, 7, 9, 8), (8, 9, 11, 10), (10, 11, 13, 12), (12, 13, 15, 14), (14, 15, 17, 16), (16, 17, 19, 18), (18, 19, 21, 20), (20, 21, 23, 22), (22, 23, 25, 24), (24, 25, 27, 26), (26, 27, 29, 28), (28, 29, 31, 30), (30, 31, 33, 32), (32, 33, 35, 34), (34, 35, 37, 36), (36, 37, 39, 38), (38, 39, 41, 40), (40, 41, 43, 42), (42, 43, 45, 44), (44, 45, 47, 46), (46, 47, 49, 48), (48, 49, 51, 50), (50, 51, 53, 52), (52, 53, 55, 54), (54, 55, 57, 56), (56, 57, 59, 58), (58, 59, 61, 60), (3, 1, 63, 61, 59, 57, 55, 53, 51, 49, 47, 45, 43, 41, 39, 37, 35, 33, 31, 29, 27, 25, 23, 21, 19, 17, 15, 13, 11, 9, 7, 5), (60, 61, 63, 62), (62, 63, 1, 0), (0, 2, 4, 6, 8, 10, 12, 14, 16, 18, 20, 22, 24, 26, 28, 30, 32, 34, 36, 38, 40, 42, 44, 46, 48, 50, 52, 54, 56, 58, 60, 62)])
_uv = me_cylinder.uv_layers.new(name='UVMap')
_uv.uv.foreach_set('vector', [1.0, 0.5, 1.0, 1.0, 0.9688, 1.0, 0.9688, 0.5, 0.9688, 0.5, 0.9688, 1.0, 0.9375, 1.0, 0.9375, 0.5, 0.9375, 0.5, 0.9375, 1.0, 0.9062, 1.0, 0.9062, 0.5, 0.9062, 0.5, 0.9062, 1.0, 0.875, 1.0, 0.875, 0.5, 0.875, 0.5, 0.875, 1.0, 0.8438, 1.0, 0.8438, 0.5, 0.8438, 0.5, 0.8438, 1.0, 0.8125, 1.0, 0.8125, 0.5, 0.8125, 0.5, 0.8125, 1.0, 0.7812, 1.0, 0.7812, 0.5, 0.7812, 0.5, 0.7812, 1.0, 0.75, 1.0, 0.75, 0.5, 0.75, 0.5, 0.75, 1.0, 0.7188, 1.0, 0.7188, 0.5, 0.7188, 0.5, 0.7188, 1.0, 0.6875, 1.0, 0.6875, 0.5, 0.6875, 0.5, 0.6875, 1.0, 0.6562, 1.0, 0.6562, 0.5, 0.6562, 0.5, 0.6562, 1.0, 0.625, 1.0, 0.625, 0.5, 0.625, 0.5, 0.625, 1.0, 0.5938, 1.0, 0.5938, 0.5, 0.5938, 0.5, 0.5938, 1.0, 0.5625, 1.0, 0.5625, 0.5, 0.5625, 0.5, 0.5625, 1.0, 0.5312, 1.0, 0.5312, 0.5, 0.5312, 0.5, 0.5312, 1.0, 0.5, 1.0, 0.5, 0.5, 0.5, 0.5, 0.5, 1.0, 0.4688, 1.0, 0.4688, 0.5, 0.4688, 0.5, 0.4688, 1.0, 0.4375, 1.0, 0.4375, 0.5, 0.4375, 0.5, 0.4375, 1.0, 0.4062, 1.0, 0.4062, 0.5, 0.4062, 0.5, 0.4062, 1.0, 0.375, 1.0, 0.375, 0.5, 0.375, 0.5, 0.375, 1.0, 0.3438, 1.0, 0.3438, 0.5, 0.3438, 0.5, 0.3438, 1.0, 0.3125, 1.0, 0.3125, 0.5, 0.3125, 0.5, 0.3125, 1.0, 0.2812, 1.0, 0.2812, 0.5, 0.2812, 0.5, 0.2812, 1.0, 0.25, 1.0, 0.25, 0.5, 0.25, 0.5, 0.25, 1.0, 0.2188, 1.0, 0.2188, 0.5, 0.2188, 0.5, 0.2188, 1.0, 0.1875, 1.0, 0.1875, 0.5, 0.1875, 0.5, 0.1875, 1.0, 0.1562, 1.0, 0.1562, 0.5, 0.1562, 0.5, 0.1562, 1.0, 0.125, 1.0, 0.125, 0.5, 0.125, 0.5, 0.125, 1.0, 0.09375, 1.0, 0.09375, 0.5, 0.09375, 0.5, 0.09375, 1.0, 0.0625, 1.0, 0.0625, 0.5, 0.2968, 0.4854, 0.25, 0.49, 0.2032, 0.4854, 0.1582, 0.4717, 0.1167, 0.4496, 0.08029, 0.4197, 0.05045, 0.3833, 0.02827, 0.3418, 0.01461, 0.2968, 0.01, 0.25, 0.01461, 0.2032, 0.02827, 0.1582, 0.05045, 0.1167, 0.08029, 0.08029, 0.1167, 0.05045, 0.1582, 0.02827, 0.2032, 0.01461, 0.25, 0.01, 0.2968, 0.01461, 0.3418, 0.02827, 0.3833, 0.05045, 0.4197, 0.08029, 0.4496, 0.1167, 0.4717, 0.1582, 0.4854, 0.2032, 0.49, 0.25, 0.4854, 0.2968, 0.4717, 0.3418, 0.4496, 0.3833, 0.4197, 0.4197, 0.3833, 0.4496, 0.3418, 0.4717, 0.0625, 0.5, 0.0625, 1.0, 0.03125, 1.0, 0.03125, 0.5, 0.03125, 0.5, 0.03125, 1.0, 0.0, 1.0, 0.0, 0.5, 0.75, 0.49, 0.7968, 0.4854, 0.8418, 0.4717, 0.8833, 0.4496, 0.9197, 0.4197, 0.9496, 0.3833, 0.9717, 0.3418, 0.9854, 0.2968, 0.99, 0.25, 0.9854, 0.2032, 0.9717, 0.1582, 0.9496, 0.1167, 0.9197, 0.08029, 0.8833, 0.05045, 0.8418, 0.02827, 0.7968, 0.01461, 0.75, 0.01, 0.7032, 0.01461, 0.6582, 0.02827, 0.6167, 0.05045, 0.5803, 0.08029, 0.5504, 0.1167, 0.5283, 0.1582, 0.5146, 0.2032, 0.51, 0.25, 0.5146, 0.2968, 0.5283, 0.3418, 0.5504, 0.3833, 0.5803, 0.4197, 0.6167, 0.4496, 0.6582, 0.4717, 0.7032, 0.4854])
me_cylinder.update()
me_cube_003 = bpy.data.meshes.new('Cube.003')
me_cube_003.from_pydata([(-1.0, -1.0, -1.0), (-1.0, -1.0, 1.0), (-1.0, 1.0, -1.0), (-1.0, 1.0, 1.0), (1.0, -1.0, -1.0), (1.0, -1.0, 1.0), (1.0, 1.0, -1.0), (1.0, 1.0, 1.0)], [], [(0, 1, 3, 2), (2, 3, 7, 6), (6, 7, 5, 4), (4, 5, 1, 0), (2, 6, 4, 0), (7, 3, 1, 5)])
_uv = me_cube_003.uv_layers.new(name='UVMap')
_uv.uv.foreach_set('vector', [0.375, 0.0, 0.625, 0.0, 0.625, 0.25, 0.375, 0.25, 0.375, 0.25, 0.625, 0.25, 0.625, 0.5, 0.375, 0.5, 0.375, 0.5, 0.625, 0.5, 0.625, 0.75, 0.375, 0.75, 0.375, 0.75, 0.625, 0.75, 0.625, 1.0, 0.375, 1.0, 0.125, 0.5, 0.375, 0.5, 0.375, 0.75, 0.125, 0.75, 0.625, 0.5, 0.875, 0.5, 0.875, 0.75, 0.625, 0.75])
me_cube_003.update()
me_cube_004 = bpy.data.meshes.new('Cube.004')
me_cube_004.from_pydata([(-1.0, -1.0, -1.0), (-1.0, -1.0, 1.0), (-1.0, 1.0, -1.0), (-1.0, 1.0, 1.0), (1.0, -1.0, -1.0), (1.0, -1.0, 1.0), (1.0, 1.0, -1.0), (1.0, 1.0, 1.0)], [], [(0, 1, 3, 2), (2, 3, 7, 6), (6, 7, 5, 4), (4, 5, 1, 0), (2, 6, 4, 0), (7, 3, 1, 5)])
_uv = me_cube_004.uv_layers.new(name='UVMap')
_uv.uv.foreach_set('vector', [0.375, 0.0, 0.625, 0.0, 0.625, 0.25, 0.375, 0.25, 0.375, 0.25, 0.625, 0.25, 0.625, 0.5, 0.375, 0.5, 0.375, 0.5, 0.625, 0.5, 0.625, 0.75, 0.375, 0.75, 0.375, 0.75, 0.625, 0.75, 0.625, 1.0, 0.375, 1.0, 0.125, 0.5, 0.375, 0.5, 0.375, 0.75, 0.125, 0.75, 0.625, 0.5, 0.875, 0.5, 0.875, 0.75, 0.625, 0.75])
me_cube_004.update()
me_cylinder_001 = bpy.data.meshes.new('Cylinder.001')
me_cylinder_001.from_pydata([(0.0, 1.0, -1.0), (0.0, 1.0, 1.0), (0.1951, 0.9808, -1.0), (0.1951, 0.9808, 1.0), (0.3827, 0.9239, -1.0), (0.3827, 0.9239, 1.0), (0.5556, 0.8315, -1.0), (0.5556, 0.8315, 1.0), (0.7071, 0.7071, -1.0), (0.7071, 0.7071, 1.0), (0.8315, 0.5556, -1.0), (0.8315, 0.5556, 1.0), (0.9239, 0.3827, -1.0), (0.9239, 0.3827, 1.0), (0.9808, 0.1951, -1.0), (0.9808, 0.1951, 1.0), (1.0, 0.0, -1.0), (1.0, 0.0, 1.0), (0.9808, -0.1951, -1.0), (0.9808, -0.1951, 1.0), (0.9239, -0.3827, -1.0), (0.9239, -0.3827, 1.0), (0.8315, -0.5556, -1.0), (0.8315, -0.5556, 1.0), (0.7071, -0.7071, -1.0), (0.7071, -0.7071, 1.0), (0.5556, -0.8315, -1.0), (0.5556, -0.8315, 1.0), (0.3827, -0.9239, -1.0), (0.3827, -0.9239, 1.0), (0.1951, -0.9808, -1.0), (0.1951, -0.9808, 1.0), (0.0, -1.0, -1.0), (0.0, -1.0, 1.0), (-0.1951, -0.9808, -1.0), (-0.1951, -0.9808, 1.0), (-0.3827, -0.9239, -1.0), (-0.3827, -0.9239, 1.0), (-0.5556, -0.8315, -1.0), (-0.5556, -0.8315, 1.0), (-0.7071, -0.7071, -1.0), (-0.7071, -0.7071, 1.0), (-0.8315, -0.5556, -1.0), (-0.8315, -0.5556, 1.0), (-0.9239, -0.3827, -1.0), (-0.9239, -0.3827, 1.0), (-0.9808, -0.1951, -1.0), (-0.9808, -0.1951, 1.0), (-1.0, 0.0, -1.0), (-1.0, 0.0, 1.0), (-0.9808, 0.1951, -1.0), (-0.9808, 0.1951, 1.0), (-0.9239, 0.3827, -1.0), (-0.9239, 0.3827, 1.0), (-0.8315, 0.5556, -1.0), (-0.8315, 0.5556, 1.0), (-0.7071, 0.7071, -1.0), (-0.7071, 0.7071, 1.0), (-0.5556, 0.8315, -1.0), (-0.5556, 0.8315, 1.0), (-0.3827, 0.9239, -1.0), (-0.3827, 0.9239, 1.0), (-0.1951, 0.9808, -1.0), (-0.1951, 0.9808, 1.0)], [], [(0, 1, 3, 2), (2, 3, 5, 4), (4, 5, 7, 6), (6, 7, 9, 8), (8, 9, 11, 10), (10, 11, 13, 12), (12, 13, 15, 14), (14, 15, 17, 16), (16, 17, 19, 18), (18, 19, 21, 20), (20, 21, 23, 22), (22, 23, 25, 24), (24, 25, 27, 26), (26, 27, 29, 28), (28, 29, 31, 30), (30, 31, 33, 32), (32, 33, 35, 34), (34, 35, 37, 36), (36, 37, 39, 38), (38, 39, 41, 40), (40, 41, 43, 42), (42, 43, 45, 44), (44, 45, 47, 46), (46, 47, 49, 48), (48, 49, 51, 50), (50, 51, 53, 52), (52, 53, 55, 54), (54, 55, 57, 56), (56, 57, 59, 58), (58, 59, 61, 60), (3, 1, 63, 61, 59, 57, 55, 53, 51, 49, 47, 45, 43, 41, 39, 37, 35, 33, 31, 29, 27, 25, 23, 21, 19, 17, 15, 13, 11, 9, 7, 5), (60, 61, 63, 62), (62, 63, 1, 0), (0, 2, 4, 6, 8, 10, 12, 14, 16, 18, 20, 22, 24, 26, 28, 30, 32, 34, 36, 38, 40, 42, 44, 46, 48, 50, 52, 54, 56, 58, 60, 62)])
_uv = me_cylinder_001.uv_layers.new(name='UVMap')
_uv.uv.foreach_set('vector', [1.0, 0.5, 1.0, 1.0, 0.9688, 1.0, 0.9688, 0.5, 0.9688, 0.5, 0.9688, 1.0, 0.9375, 1.0, 0.9375, 0.5, 0.9375, 0.5, 0.9375, 1.0, 0.9062, 1.0, 0.9062, 0.5, 0.9062, 0.5, 0.9062, 1.0, 0.875, 1.0, 0.875, 0.5, 0.875, 0.5, 0.875, 1.0, 0.8438, 1.0, 0.8438, 0.5, 0.8438, 0.5, 0.8438, 1.0, 0.8125, 1.0, 0.8125, 0.5, 0.8125, 0.5, 0.8125, 1.0, 0.7812, 1.0, 0.7812, 0.5, 0.7812, 0.5, 0.7812, 1.0, 0.75, 1.0, 0.75, 0.5, 0.75, 0.5, 0.75, 1.0, 0.7188, 1.0, 0.7188, 0.5, 0.7188, 0.5, 0.7188, 1.0, 0.6875, 1.0, 0.6875, 0.5, 0.6875, 0.5, 0.6875, 1.0, 0.6562, 1.0, 0.6562, 0.5, 0.6562, 0.5, 0.6562, 1.0, 0.625, 1.0, 0.625, 0.5, 0.625, 0.5, 0.625, 1.0, 0.5938, 1.0, 0.5938, 0.5, 0.5938, 0.5, 0.5938, 1.0, 0.5625, 1.0, 0.5625, 0.5, 0.5625, 0.5, 0.5625, 1.0, 0.5312, 1.0, 0.5312, 0.5, 0.5312, 0.5, 0.5312, 1.0, 0.5, 1.0, 0.5, 0.5, 0.5, 0.5, 0.5, 1.0, 0.4688, 1.0, 0.4688, 0.5, 0.4688, 0.5, 0.4688, 1.0, 0.4375, 1.0, 0.4375, 0.5, 0.4375, 0.5, 0.4375, 1.0, 0.4062, 1.0, 0.4062, 0.5, 0.4062, 0.5, 0.4062, 1.0, 0.375, 1.0, 0.375, 0.5, 0.375, 0.5, 0.375, 1.0, 0.3438, 1.0, 0.3438, 0.5, 0.3438, 0.5, 0.3438, 1.0, 0.3125, 1.0, 0.3125, 0.5, 0.3125, 0.5, 0.3125, 1.0, 0.2812, 1.0, 0.2812, 0.5, 0.2812, 0.5, 0.2812, 1.0, 0.25, 1.0, 0.25, 0.5, 0.25, 0.5, 0.25, 1.0, 0.2188, 1.0, 0.2188, 0.5, 0.2188, 0.5, 0.2188, 1.0, 0.1875, 1.0, 0.1875, 0.5, 0.1875, 0.5, 0.1875, 1.0, 0.1562, 1.0, 0.1562, 0.5, 0.1562, 0.5, 0.1562, 1.0, 0.125, 1.0, 0.125, 0.5, 0.125, 0.5, 0.125, 1.0, 0.09375, 1.0, 0.09375, 0.5, 0.09375, 0.5, 0.09375, 1.0, 0.0625, 1.0, 0.0625, 0.5, 0.2968, 0.4854, 0.25, 0.49, 0.2032, 0.4854, 0.1582, 0.4717, 0.1167, 0.4496, 0.08029, 0.4197, 0.05045, 0.3833, 0.02827, 0.3418, 0.01461, 0.2968, 0.01, 0.25, 0.01461, 0.2032, 0.02827, 0.1582, 0.05045, 0.1167, 0.08029, 0.08029, 0.1167, 0.05045, 0.1582, 0.02827, 0.2032, 0.01461, 0.25, 0.01, 0.2968, 0.01461, 0.3418, 0.02827, 0.3833, 0.05045, 0.4197, 0.08029, 0.4496, 0.1167, 0.4717, 0.1582, 0.4854, 0.2032, 0.49, 0.25, 0.4854, 0.2968, 0.4717, 0.3418, 0.4496, 0.3833, 0.4197, 0.4197, 0.3833, 0.4496, 0.3418, 0.4717, 0.0625, 0.5, 0.0625, 1.0, 0.03125, 1.0, 0.03125, 0.5, 0.03125, 0.5, 0.03125, 1.0, 0.0, 1.0, 0.0, 0.5, 0.75, 0.49, 0.7968, 0.4854, 0.8418, 0.4717, 0.8833, 0.4496, 0.9197, 0.4197, 0.9496, 0.3833, 0.9717, 0.3418, 0.9854, 0.2968, 0.99, 0.25, 0.9854, 0.2032, 0.9717, 0.1582, 0.9496, 0.1167, 0.9197, 0.08029, 0.8833, 0.05045, 0.8418, 0.02827, 0.7968, 0.01461, 0.75, 0.01, 0.7032, 0.01461, 0.6582, 0.02827, 0.6167, 0.05045, 0.5803, 0.08029, 0.5504, 0.1167, 0.5283, 0.1582, 0.5146, 0.2032, 0.51, 0.25, 0.5146, 0.2968, 0.5283, 0.3418, 0.5504, 0.3833, 0.5803, 0.4197, 0.6167, 0.4496, 0.6582, 0.4717, 0.7032, 0.4854])
me_cylinder_001.update()
me_cube_005 = bpy.data.meshes.new('Cube.005')
me_cube_005.from_pydata([(-1.0, -1.0, -1.0), (-1.0, -1.0, 1.0), (-1.0, 1.0, -1.0), (-1.0, 1.0, 1.0), (1.0, -1.0, -1.0), (1.0, -1.0, 1.0), (1.0, 1.0, -1.0), (1.0, 1.0, 1.0)], [], [(0, 1, 3, 2), (2, 3, 7, 6), (6, 7, 5, 4), (4, 5, 1, 0), (2, 6, 4, 0), (7, 3, 1, 5)])
_uv = me_cube_005.uv_layers.new(name='UVMap')
_uv.uv.foreach_set('vector', [0.375, 0.0, 0.625, 0.0, 0.625, 0.25, 0.375, 0.25, 0.375, 0.25, 0.625, 0.25, 0.625, 0.5, 0.375, 0.5, 0.375, 0.5, 0.625, 0.5, 0.625, 0.75, 0.375, 0.75, 0.375, 0.75, 0.625, 0.75, 0.625, 1.0, 0.375, 1.0, 0.125, 0.5, 0.375, 0.5, 0.375, 0.75, 0.125, 0.75, 0.625, 0.5, 0.875, 0.5, 0.875, 0.75, 0.625, 0.75])
me_cube_005.update()
me_cube_006 = bpy.data.meshes.new('Cube.006')
me_cube_006.from_pydata([(-1.0, -1.0, -1.0), (-1.0, -1.0, 1.0), (-1.0, 1.0, -1.0), (-1.0, 1.0, 1.0), (1.0, -1.0, -1.0), (1.0, -1.0, 1.0), (1.0, 1.0, -1.0), (1.0, 1.0, 1.0)], [], [(0, 1, 3, 2), (2, 3, 7, 6), (6, 7, 5, 4), (4, 5, 1, 0), (2, 6, 4, 0), (7, 3, 1, 5)])
_uv = me_cube_006.uv_layers.new(name='UVMap')
_uv.uv.foreach_set('vector', [0.375, 0.0, 0.625, 0.0, 0.625, 0.25, 0.375, 0.25, 0.375, 0.25, 0.625, 0.25, 0.625, 0.5, 0.375, 0.5, 0.375, 0.5, 0.625, 0.5, 0.625, 0.75, 0.375, 0.75, 0.375, 0.75, 0.625, 0.75, 0.625, 1.0, 0.375, 1.0, 0.125, 0.5, 0.375, 0.5, 0.375, 0.75, 0.125, 0.75, 0.625, 0.5, 0.875, 0.5, 0.875, 0.75, 0.625, 0.75])
me_cube_006.update()

# ---- objects
ob_light = bpy.data.objects.new('Light', light_light)
ob_camera = bpy.data.objects.new('Camera', cam_camera)
ob_cube = bpy.data.objects.new('Cube', me_cube_001)
ob_cube_001 = bpy.data.objects.new('Cube.001', me_cube_002)
ob_cylinder = bpy.data.objects.new('Cylinder', me_cylinder)
ob_cube_002 = bpy.data.objects.new('Cube.002', me_cube_003)
ob_cube_003 = bpy.data.objects.new('Cube.003', me_cube_004)
ob_cylinder_001 = bpy.data.objects.new('Cylinder.001', me_cylinder_001)
ob_cube_004 = bpy.data.objects.new('Cube.004', me_cube_005)
ob_cube_005 = bpy.data.objects.new('Cube.005', me_cube_006)

# ---- transforms, parenting, visibility, modifiers, constraints
ob_light.location = (4.076, 1.005, 5.601)
ob_light.rotation_euler = (0.6503, 0.05522, 1.866)
ob_light.lock_rotations_4d = False
ob_light.empty_display_type = 'ARROWS'
ob_light.color = (0.0, 0.0, 0.0, 0.0)
ob_light.lineart.crease_threshold = 0.0
ob_camera.location = (7.359, -6.926, 4.958)
ob_camera.rotation_euler = (1.109, 0.0, 0.8149)
ob_camera.lock_rotations_4d = False
ob_camera.empty_display_type = 'ARROWS'
ob_camera.color = (0.0, 0.0, 0.0, 0.0)
ob_camera.display_type = 'WIRE'
ob_camera.lineart.crease_threshold = 0.0
ob_cube.location = (1.192e-07, -0.4591, 2.326)
ob_cube.rotation_euler = (-1.052, 8.492e-09, 3.142)
ob_cube_001.location = (1.192e-07, -1.31, 0.0)
ob_cube_001.rotation_euler = (0.0, -0.0, 3.142)
ob_cylinder.location = (-1.2, 0.08438, 0.9018)
ob_cylinder.rotation_euler = (1.571, 4.077, 4.712)
ob_cylinder.scale = (0.03463, 0.03463, 0.2833)
ob_cube_002.parent = ob_cube_001
ob_cube_002.location = (1.2, -1.374, 0.8011)
ob_cube_002.rotation_euler = (-3.029, -2.488e-17, 4.427e-16)
ob_cube_002.scale = (0.2706, 0.009041, 0.07241)
ob_cube_003.parent = ob_cube
ob_cube_003.matrix_parent_inverse = Matrix(((1.0, 2.854e-16, 2.128e-16, -1.508e-08), (2.854e-16, -0.2854, -0.9584, 1.434), (-2.128e-16, 0.9584, -0.2854, 0.4153), (-0.0, -0.0, 0.0, 1.0)))
ob_cube_003.location = (1.2, -1.378, 1.009)
ob_cube_003.rotation_euler = (-3.193, 1.138e-17, 4.438e-16)
ob_cube_003.scale = (0.2706, 0.009041, 0.08114)
ob_cylinder_001.location = (1.2, 0.08438, 0.9018)
ob_cylinder_001.rotation_euler = (1.571, 4.077, 4.712)
ob_cylinder_001.scale = (0.03463, 0.03463, 0.2833)
ob_cube_004.parent = ob_cube_001
ob_cube_004.location = (-1.2, -1.374, 0.8011)
ob_cube_004.rotation_euler = (-3.029, -2.488e-17, 4.427e-16)
ob_cube_004.scale = (0.2706, 0.009041, 0.07241)
ob_cube_005.parent = ob_cube
ob_cube_005.matrix_parent_inverse = Matrix(((1.0, 2.854e-16, 2.128e-16, -1.508e-08), (2.854e-16, -0.2854, -0.9584, 1.434), (-2.128e-16, 0.9584, -0.2854, 0.4153), (-0.0, -0.0, 0.0, 1.0)))
ob_cube_005.location = (-1.2, -1.378, 1.009)
ob_cube_005.rotation_euler = (-3.193, 1.138e-17, 4.438e-16)
ob_cube_005.scale = (0.2706, 0.009041, 0.08114)

# ---- collection membership
col_collection.objects.link(ob_light)
col_collection.objects.link(ob_camera)
col_collection.objects.link(ob_cube)
col_collection.objects.link(ob_cube_001)
col_collection.objects.link(ob_cylinder)
col_collection.objects.link(ob_cube_002)
col_collection.objects.link(ob_cube_003)
col_collection.objects.link(ob_cylinder_001)
col_collection.objects.link(ob_cube_004)
col_collection.objects.link(ob_cube_005)

# ---- scene / render settings (as saved in the file)
scene.camera = ob_camera
scene.frame_start = 1; scene.frame_end = 250; scene.frame_set(2)
scene.render.engine = 'BLENDER_EEVEE_NEXT'
scene.render.bake_bias = 0.0
scene.render.bake_samples = 0
scene.render.compositor_device = 'GPU'
scene.eevee.use_volume_custom_range = False
scene.eevee.fast_gi_thickness_near = 0.1
scene.eevee.fast_gi_thickness_far = 0.0
scene.eevee.ray_tracing_options.screen_trace_thickness = 0.1
bpy.context.view_layer.update()
